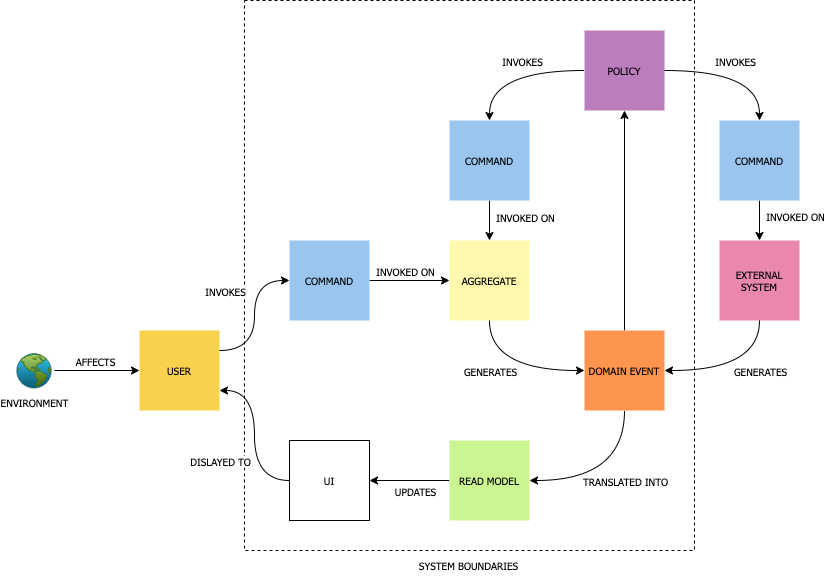

The diagram above was exported from draw.io. Its source (the exported page's mxGraphModel, read from the mxfile embedded in the PNG):
<mxGraphModel dx="1426" dy="1571" grid="1" gridSize="10" guides="1" tooltips="1" connect="1" arrows="1" fold="1" page="1" pageScale="1" pageWidth="1169" pageHeight="827" math="0" shadow="0">
  <root>
    <mxCell id="0" />
    <mxCell id="1" parent="0" />
    <mxCell id="KR9YBWbfQuNclAWG9u-T-49" value="" style="rounded=0;whiteSpace=wrap;html=1;dashed=1;sketch=0;fontFamily=Tahoma;fontSize=10;strokeColor=default;fillColor=none;" parent="1" vertex="1">
      <mxGeometry x="360" y="-750" width="450" height="550" as="geometry" />
    </mxCell>
    <mxCell id="KR9YBWbfQuNclAWG9u-T-25" style="edgeStyle=orthogonalEdgeStyle;curved=1;rounded=0;sketch=0;orthogonalLoop=1;jettySize=auto;html=1;exitX=0.5;exitY=1;exitDx=0;exitDy=0;entryX=0;entryY=0.5;entryDx=0;entryDy=0;fontFamily=Tahoma;fontSize=10;endArrow=classic;endFill=1;" parent="1" source="KR9YBWbfQuNclAWG9u-T-1" target="KR9YBWbfQuNclAWG9u-T-7" edge="1">
      <mxGeometry relative="1" as="geometry" />
    </mxCell>
    <mxCell id="KR9YBWbfQuNclAWG9u-T-40" value="GENERATES" style="edgeLabel;html=1;align=center;verticalAlign=middle;resizable=0;points=[];fontSize=10;fontFamily=Tahoma;" parent="KR9YBWbfQuNclAWG9u-T-25" connectable="0" vertex="1">
      <mxGeometry x="0.1172" y="13" relative="1" as="geometry">
        <mxPoint x="-31" y="13" as="offset" />
      </mxGeometry>
    </mxCell>
    <mxCell id="KR9YBWbfQuNclAWG9u-T-1" value="AGGREGATE" style="whiteSpace=wrap;html=1;aspect=fixed;fontFamily=Tahoma;fontSize=10;fillColor=#fff9ad;strokeColor=none;" parent="1" vertex="1">
      <mxGeometry x="565" y="-510" width="80" height="80" as="geometry" />
    </mxCell>
    <mxCell id="KR9YBWbfQuNclAWG9u-T-27" style="edgeStyle=orthogonalEdgeStyle;curved=1;rounded=0;sketch=0;orthogonalLoop=1;jettySize=auto;html=1;entryX=0.5;entryY=0;entryDx=0;entryDy=0;fontFamily=Tahoma;fontSize=10;endArrow=classic;endFill=1;" parent="1" source="KR9YBWbfQuNclAWG9u-T-5" target="KR9YBWbfQuNclAWG9u-T-19" edge="1">
      <mxGeometry relative="1" as="geometry" />
    </mxCell>
    <mxCell id="KR9YBWbfQuNclAWG9u-T-35" value="INVOKES" style="edgeLabel;html=1;align=center;verticalAlign=middle;resizable=0;points=[];fontSize=10;fontFamily=Tahoma;" parent="KR9YBWbfQuNclAWG9u-T-27" connectable="0" vertex="1">
      <mxGeometry x="-0.131" y="9" relative="1" as="geometry">
        <mxPoint y="-19" as="offset" />
      </mxGeometry>
    </mxCell>
    <mxCell id="KR9YBWbfQuNclAWG9u-T-28" style="edgeStyle=orthogonalEdgeStyle;curved=1;rounded=0;sketch=0;orthogonalLoop=1;jettySize=auto;html=1;fontFamily=Tahoma;fontSize=10;endArrow=classic;endFill=1;entryX=0.5;entryY=0;entryDx=0;entryDy=0;" parent="1" source="KR9YBWbfQuNclAWG9u-T-5" target="KR9YBWbfQuNclAWG9u-T-20" edge="1">
      <mxGeometry relative="1" as="geometry" />
    </mxCell>
    <mxCell id="KR9YBWbfQuNclAWG9u-T-36" value="INVOKES" style="edgeLabel;html=1;align=center;verticalAlign=middle;resizable=0;points=[];fontSize=10;fontFamily=Tahoma;" parent="KR9YBWbfQuNclAWG9u-T-28" connectable="0" vertex="1">
      <mxGeometry x="-0.2414" y="-7" relative="1" as="geometry">
        <mxPoint x="15" y="-17" as="offset" />
      </mxGeometry>
    </mxCell>
    <mxCell id="KR9YBWbfQuNclAWG9u-T-5" value="POLICY" style="whiteSpace=wrap;html=1;aspect=fixed;fontFamily=Tahoma;fontSize=10;fillColor=#bb7dbe;strokeColor=none;" parent="1" vertex="1">
      <mxGeometry x="700" y="-720" width="80" height="80" as="geometry" />
    </mxCell>
    <mxCell id="KR9YBWbfQuNclAWG9u-T-26" style="edgeStyle=orthogonalEdgeStyle;curved=1;rounded=0;sketch=0;orthogonalLoop=1;jettySize=auto;html=1;entryX=0.5;entryY=1;entryDx=0;entryDy=0;fontFamily=Tahoma;fontSize=10;endArrow=classic;endFill=1;" parent="1" source="KR9YBWbfQuNclAWG9u-T-7" target="KR9YBWbfQuNclAWG9u-T-5" edge="1">
      <mxGeometry relative="1" as="geometry" />
    </mxCell>
    <mxCell id="KR9YBWbfQuNclAWG9u-T-32" style="edgeStyle=orthogonalEdgeStyle;curved=1;rounded=0;sketch=0;orthogonalLoop=1;jettySize=auto;html=1;exitX=0.5;exitY=1;exitDx=0;exitDy=0;entryX=1;entryY=0.5;entryDx=0;entryDy=0;fontFamily=Tahoma;fontSize=10;endArrow=classic;endFill=1;" parent="1" source="KR9YBWbfQuNclAWG9u-T-7" target="KR9YBWbfQuNclAWG9u-T-18" edge="1">
      <mxGeometry relative="1" as="geometry" />
    </mxCell>
    <mxCell id="KR9YBWbfQuNclAWG9u-T-42" value="TRANSLATED INTO" style="edgeLabel;html=1;align=center;verticalAlign=middle;resizable=0;points=[];fontSize=10;fontFamily=Tahoma;" parent="KR9YBWbfQuNclAWG9u-T-32" connectable="0" vertex="1">
      <mxGeometry x="0.1758" y="-10" relative="1" as="geometry">
        <mxPoint x="27" y="10" as="offset" />
      </mxGeometry>
    </mxCell>
    <mxCell id="KR9YBWbfQuNclAWG9u-T-7" value="DOMAIN EVENT" style="whiteSpace=wrap;html=1;aspect=fixed;fontFamily=Tahoma;fontSize=10;fillColor=#fe954e;strokeColor=none;" parent="1" vertex="1">
      <mxGeometry x="700" y="-420" width="80" height="80" as="geometry" />
    </mxCell>
    <mxCell id="KR9YBWbfQuNclAWG9u-T-34" style="edgeStyle=orthogonalEdgeStyle;curved=1;rounded=0;sketch=0;orthogonalLoop=1;jettySize=auto;html=1;entryX=1;entryY=0.75;entryDx=0;entryDy=0;fontFamily=Tahoma;fontSize=10;endArrow=classic;endFill=1;" parent="1" source="KR9YBWbfQuNclAWG9u-T-8" target="KR9YBWbfQuNclAWG9u-T-22" edge="1">
      <mxGeometry relative="1" as="geometry" />
    </mxCell>
    <mxCell id="KR9YBWbfQuNclAWG9u-T-45" value="DISLAYED TO" style="edgeLabel;html=1;align=center;verticalAlign=middle;resizable=0;points=[];fontSize=10;fontFamily=Tahoma;" parent="KR9YBWbfQuNclAWG9u-T-34" connectable="0" vertex="1">
      <mxGeometry x="0.0375" y="3" relative="1" as="geometry">
        <mxPoint x="-32" y="28" as="offset" />
      </mxGeometry>
    </mxCell>
    <mxCell id="KR9YBWbfQuNclAWG9u-T-8" value="UI" style="whiteSpace=wrap;aspect=fixed;fontFamily=Tahoma;fontSize=10;html=1;" parent="1" vertex="1">
      <mxGeometry x="405" y="-310" width="80" height="80" as="geometry" />
    </mxCell>
    <mxCell id="KR9YBWbfQuNclAWG9u-T-24" style="edgeStyle=orthogonalEdgeStyle;curved=1;rounded=0;sketch=0;orthogonalLoop=1;jettySize=auto;html=1;fontFamily=Tahoma;fontSize=10;endArrow=classic;endFill=1;" parent="1" source="KR9YBWbfQuNclAWG9u-T-17" target="KR9YBWbfQuNclAWG9u-T-1" edge="1">
      <mxGeometry relative="1" as="geometry" />
    </mxCell>
    <mxCell id="KR9YBWbfQuNclAWG9u-T-38" value="INVOKED ON" style="edgeLabel;html=1;align=center;verticalAlign=middle;resizable=0;points=[];fontSize=10;fontFamily=Tahoma;" parent="KR9YBWbfQuNclAWG9u-T-24" connectable="0" vertex="1">
      <mxGeometry x="-0.125" y="1" relative="1" as="geometry">
        <mxPoint y="-9" as="offset" />
      </mxGeometry>
    </mxCell>
    <mxCell id="KR9YBWbfQuNclAWG9u-T-17" value="COMMAND" style="whiteSpace=wrap;html=1;aspect=fixed;fontFamily=Tahoma;fontSize=10;fillColor=#9ac5ef;strokeColor=none;" parent="1" vertex="1">
      <mxGeometry x="405" y="-510" width="80" height="80" as="geometry" />
    </mxCell>
    <mxCell id="KR9YBWbfQuNclAWG9u-T-33" style="edgeStyle=orthogonalEdgeStyle;curved=1;rounded=0;sketch=0;orthogonalLoop=1;jettySize=auto;html=1;entryX=1;entryY=0.5;entryDx=0;entryDy=0;fontFamily=Tahoma;fontSize=10;endArrow=classic;endFill=1;" parent="1" source="KR9YBWbfQuNclAWG9u-T-18" target="KR9YBWbfQuNclAWG9u-T-8" edge="1">
      <mxGeometry relative="1" as="geometry" />
    </mxCell>
    <mxCell id="KR9YBWbfQuNclAWG9u-T-43" value="UPDATES" style="edgeLabel;html=1;align=center;verticalAlign=middle;resizable=0;points=[];fontSize=10;fontFamily=Tahoma;" parent="KR9YBWbfQuNclAWG9u-T-33" connectable="0" vertex="1">
      <mxGeometry x="0.15" y="3" relative="1" as="geometry">
        <mxPoint x="11" y="7" as="offset" />
      </mxGeometry>
    </mxCell>
    <mxCell id="KR9YBWbfQuNclAWG9u-T-18" value="READ MODEL" style="whiteSpace=wrap;aspect=fixed;fontFamily=Tahoma;fontSize=10;fillColor=#cbf590;strokeColor=none;html=1;" parent="1" vertex="1">
      <mxGeometry x="565" y="-310" width="80" height="80" as="geometry" />
    </mxCell>
    <mxCell id="KR9YBWbfQuNclAWG9u-T-29" style="edgeStyle=orthogonalEdgeStyle;curved=1;rounded=0;sketch=0;orthogonalLoop=1;jettySize=auto;html=1;fontFamily=Tahoma;fontSize=10;endArrow=classic;endFill=1;" parent="1" source="KR9YBWbfQuNclAWG9u-T-19" target="KR9YBWbfQuNclAWG9u-T-1" edge="1">
      <mxGeometry relative="1" as="geometry" />
    </mxCell>
    <mxCell id="KR9YBWbfQuNclAWG9u-T-37" value="INVOKED ON" style="edgeLabel;html=1;align=center;verticalAlign=middle;resizable=0;points=[];fontSize=10;fontFamily=Tahoma;" parent="KR9YBWbfQuNclAWG9u-T-29" connectable="0" vertex="1">
      <mxGeometry x="-0.2" y="4" relative="1" as="geometry">
        <mxPoint x="31" as="offset" />
      </mxGeometry>
    </mxCell>
    <mxCell id="KR9YBWbfQuNclAWG9u-T-19" value="COMMAND" style="whiteSpace=wrap;html=1;aspect=fixed;fontFamily=Tahoma;fontSize=10;fillColor=#9ac5ef;strokeColor=none;" parent="1" vertex="1">
      <mxGeometry x="565" y="-630" width="80" height="80" as="geometry" />
    </mxCell>
    <mxCell id="KR9YBWbfQuNclAWG9u-T-30" style="edgeStyle=orthogonalEdgeStyle;curved=1;rounded=0;sketch=0;orthogonalLoop=1;jettySize=auto;html=1;fontFamily=Tahoma;fontSize=10;endArrow=classic;endFill=1;" parent="1" source="KR9YBWbfQuNclAWG9u-T-20" target="KR9YBWbfQuNclAWG9u-T-21" edge="1">
      <mxGeometry relative="1" as="geometry" />
    </mxCell>
    <mxCell id="KR9YBWbfQuNclAWG9u-T-39" value="INVOKED ON" style="edgeLabel;html=1;align=center;verticalAlign=middle;resizable=0;points=[];fontSize=10;fontFamily=Tahoma;" parent="KR9YBWbfQuNclAWG9u-T-30" connectable="0" vertex="1">
      <mxGeometry x="-0.25" y="-1" relative="1" as="geometry">
        <mxPoint x="36" as="offset" />
      </mxGeometry>
    </mxCell>
    <mxCell id="KR9YBWbfQuNclAWG9u-T-20" value="COMMAND" style="whiteSpace=wrap;html=1;aspect=fixed;fontFamily=Tahoma;fontSize=10;fillColor=#9ac5ef;strokeColor=none;" parent="1" vertex="1">
      <mxGeometry x="835" y="-630" width="80" height="80" as="geometry" />
    </mxCell>
    <mxCell id="KR9YBWbfQuNclAWG9u-T-31" style="edgeStyle=orthogonalEdgeStyle;curved=1;rounded=0;sketch=0;orthogonalLoop=1;jettySize=auto;html=1;entryX=1;entryY=0.5;entryDx=0;entryDy=0;fontFamily=Tahoma;fontSize=10;endArrow=classic;endFill=1;exitX=0.5;exitY=1;exitDx=0;exitDy=0;" parent="1" source="KR9YBWbfQuNclAWG9u-T-21" target="KR9YBWbfQuNclAWG9u-T-7" edge="1">
      <mxGeometry relative="1" as="geometry" />
    </mxCell>
    <mxCell id="KR9YBWbfQuNclAWG9u-T-41" value="GENERATES" style="edgeLabel;html=1;align=center;verticalAlign=middle;resizable=0;points=[];fontSize=10;fontFamily=Tahoma;" parent="KR9YBWbfQuNclAWG9u-T-31" connectable="0" vertex="1">
      <mxGeometry x="0.0069" y="-12" relative="1" as="geometry">
        <mxPoint x="23" y="12" as="offset" />
      </mxGeometry>
    </mxCell>
    <mxCell id="KR9YBWbfQuNclAWG9u-T-21" value="EXTERNAL SYSTEM" style="whiteSpace=wrap;html=1;aspect=fixed;fontFamily=Tahoma;fontSize=10;fillColor=#e987ae;strokeColor=none;" parent="1" vertex="1">
      <mxGeometry x="835" y="-510" width="80" height="80" as="geometry" />
    </mxCell>
    <mxCell id="KR9YBWbfQuNclAWG9u-T-23" style="edgeStyle=orthogonalEdgeStyle;rounded=0;sketch=0;orthogonalLoop=1;jettySize=auto;html=1;entryX=0;entryY=0.5;entryDx=0;entryDy=0;fontFamily=Tahoma;fontSize=10;endArrow=classic;endFill=1;curved=1;exitX=1;exitY=0.25;exitDx=0;exitDy=0;" parent="1" source="KR9YBWbfQuNclAWG9u-T-22" target="KR9YBWbfQuNclAWG9u-T-17" edge="1">
      <mxGeometry relative="1" as="geometry" />
    </mxCell>
    <mxCell id="KR9YBWbfQuNclAWG9u-T-44" value="INVOKES" style="edgeLabel;html=1;align=center;verticalAlign=middle;resizable=0;points=[];fontSize=10;fontFamily=Tahoma;" parent="KR9YBWbfQuNclAWG9u-T-23" connectable="0" vertex="1">
      <mxGeometry x="0.0857" y="2" relative="1" as="geometry">
        <mxPoint x="-28" y="-19" as="offset" />
      </mxGeometry>
    </mxCell>
    <mxCell id="KR9YBWbfQuNclAWG9u-T-22" value="USER" style="whiteSpace=wrap;html=1;aspect=fixed;fontFamily=Tahoma;fontSize=10;fillColor=#f9d24d;strokeColor=none;" parent="1" vertex="1">
      <mxGeometry x="255" y="-420" width="80" height="80" as="geometry" />
    </mxCell>
    <mxCell id="KR9YBWbfQuNclAWG9u-T-47" style="edgeStyle=orthogonalEdgeStyle;curved=1;rounded=0;sketch=0;orthogonalLoop=1;jettySize=auto;html=1;entryX=0;entryY=0.5;entryDx=0;entryDy=0;fontFamily=Tahoma;fontSize=10;endArrow=classic;endFill=1;" parent="1" source="KR9YBWbfQuNclAWG9u-T-46" target="KR9YBWbfQuNclAWG9u-T-22" edge="1">
      <mxGeometry relative="1" as="geometry" />
    </mxCell>
    <mxCell id="KR9YBWbfQuNclAWG9u-T-48" value="AFFECTS" style="edgeLabel;html=1;align=center;verticalAlign=middle;resizable=0;points=[];fontSize=10;fontFamily=Tahoma;" parent="KR9YBWbfQuNclAWG9u-T-47" connectable="0" vertex="1">
      <mxGeometry x="-0.2" y="4" relative="1" as="geometry">
        <mxPoint x="6" y="-6" as="offset" />
      </mxGeometry>
    </mxCell>
    <mxCell id="KR9YBWbfQuNclAWG9u-T-46" value="ENVIRONMENT" style="shape=image;html=1;verticalAlign=top;verticalLabelPosition=bottom;labelBackgroundColor=#ffffff;imageAspect=0;aspect=fixed;image=https://cdn2.iconfinder.com/data/icons/onebit/PNG/world_earth_internet.png;dashed=1;sketch=0;fontFamily=Tahoma;fontSize=10;strokeColor=default;fillColor=none;" parent="1" vertex="1">
      <mxGeometry x="130" y="-400" width="40" height="40" as="geometry" />
    </mxCell>
    <mxCell id="KR9YBWbfQuNclAWG9u-T-50" value="SYSTEM BOUNDARIES" style="text;html=1;strokeColor=none;fillColor=none;align=center;verticalAlign=middle;whiteSpace=wrap;rounded=0;dashed=1;sketch=0;fontFamily=Tahoma;fontSize=10;" parent="1" vertex="1">
      <mxGeometry x="527" y="-200" width="115" height="30" as="geometry" />
    </mxCell>
  </root>
</mxGraphModel>